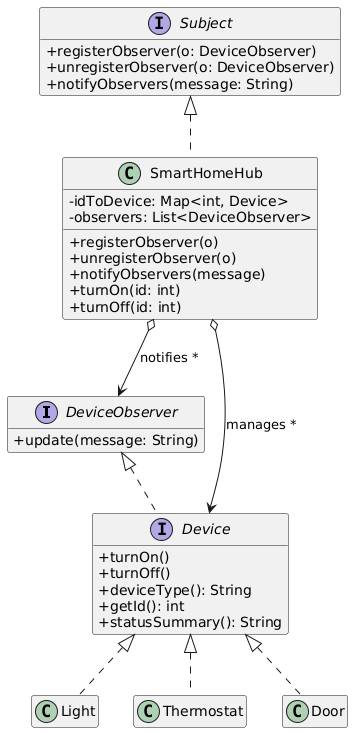

The diagram above was rendered by PlantUML. Its source (embedded in the PNG):
@startuml
skinparam classAttributeIconSize 0
hide empty members

interface DeviceObserver {
  +update(message: String)
}

interface Subject {
  +registerObserver(o: DeviceObserver)
  +unregisterObserver(o: DeviceObserver)
  +notifyObservers(message: String)
}

class SmartHomeHub {
  -idToDevice: Map<int, Device>
  -observers: List<DeviceObserver>
  +registerObserver(o)
  +unregisterObserver(o)
  +notifyObservers(message)
  +turnOn(id: int)
  +turnOff(id: int)
}

interface Device {
  +turnOn() 
  +turnOff()
  +deviceType(): String
  +getId(): int
  +statusSummary(): String
}

class Light
class Thermostat
class Door

Subject <|.. SmartHomeHub
DeviceObserver <|.. Device
Device <|.. Light
Device <|.. Thermostat
Device <|.. Door

SmartHomeHub o--> DeviceObserver : notifies *
SmartHomeHub o--> Device : manages *
@enduml